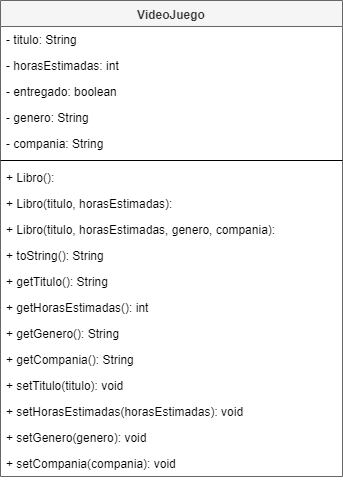

The diagram above was exported from draw.io. Its source (the exported page's mxGraphModel, read from the mxfile embedded in the PNG):
<mxGraphModel dx="868" dy="482" grid="0" gridSize="10" guides="1" tooltips="1" connect="1" arrows="1" fold="1" page="1" pageScale="1" pageWidth="800" pageHeight="380" math="0" shadow="0">
  <root>
    <mxCell id="kCoE2hUhft5mZXE_eT-_-0" />
    <mxCell id="kCoE2hUhft5mZXE_eT-_-1" parent="kCoE2hUhft5mZXE_eT-_-0" />
    <mxCell id="kCoE2hUhft5mZXE_eT-_-2" value="VideoJuego" style="swimlane;fontStyle=1;align=center;verticalAlign=top;childLayout=stackLayout;horizontal=1;startSize=26;horizontalStack=0;resizeParent=1;resizeParentMax=0;resizeLast=0;collapsible=1;marginBottom=0;fillColor=#f5f5f5;strokeColor=#666666;fontColor=#333333;" vertex="1" parent="kCoE2hUhft5mZXE_eT-_-1">
      <mxGeometry x="30" y="8" width="342" height="476" as="geometry" />
    </mxCell>
    <mxCell id="kCoE2hUhft5mZXE_eT-_-5" value="- titulo: String" style="text;strokeColor=none;fillColor=none;align=left;verticalAlign=top;spacingLeft=4;spacingRight=4;overflow=hidden;rotatable=0;points=[[0,0.5],[1,0.5]];portConstraint=eastwest;" vertex="1" parent="kCoE2hUhft5mZXE_eT-_-2">
      <mxGeometry y="26" width="342" height="26" as="geometry" />
    </mxCell>
    <mxCell id="kCoE2hUhft5mZXE_eT-_-6" value="- horasEstimadas: int" style="text;strokeColor=none;fillColor=none;align=left;verticalAlign=top;spacingLeft=4;spacingRight=4;overflow=hidden;rotatable=0;points=[[0,0.5],[1,0.5]];portConstraint=eastwest;" vertex="1" parent="kCoE2hUhft5mZXE_eT-_-2">
      <mxGeometry y="52" width="342" height="26" as="geometry" />
    </mxCell>
    <mxCell id="kCoE2hUhft5mZXE_eT-_-7" value="- entregado: boolean" style="text;strokeColor=none;fillColor=none;align=left;verticalAlign=top;spacingLeft=4;spacingRight=4;overflow=hidden;rotatable=0;points=[[0,0.5],[1,0.5]];portConstraint=eastwest;" vertex="1" parent="kCoE2hUhft5mZXE_eT-_-2">
      <mxGeometry y="78" width="342" height="26" as="geometry" />
    </mxCell>
    <mxCell id="kCoE2hUhft5mZXE_eT-_-8" value="- genero: String" style="text;strokeColor=none;fillColor=none;align=left;verticalAlign=top;spacingLeft=4;spacingRight=4;overflow=hidden;rotatable=0;points=[[0,0.5],[1,0.5]];portConstraint=eastwest;" vertex="1" parent="kCoE2hUhft5mZXE_eT-_-2">
      <mxGeometry y="104" width="342" height="26" as="geometry" />
    </mxCell>
    <mxCell id="kCoE2hUhft5mZXE_eT-_-17" value="- compania: String" style="text;strokeColor=none;fillColor=none;align=left;verticalAlign=top;spacingLeft=4;spacingRight=4;overflow=hidden;rotatable=0;points=[[0,0.5],[1,0.5]];portConstraint=eastwest;" vertex="1" parent="kCoE2hUhft5mZXE_eT-_-2">
      <mxGeometry y="130" width="342" height="26" as="geometry" />
    </mxCell>
    <mxCell id="kCoE2hUhft5mZXE_eT-_-9" value="" style="line;strokeWidth=1;fillColor=none;align=left;verticalAlign=middle;spacingTop=-1;spacingLeft=3;spacingRight=3;rotatable=0;labelPosition=right;points=[];portConstraint=eastwest;" vertex="1" parent="kCoE2hUhft5mZXE_eT-_-2">
      <mxGeometry y="156" width="342" height="8" as="geometry" />
    </mxCell>
    <mxCell id="kCoE2hUhft5mZXE_eT-_-10" value="+ Libro(): " style="text;strokeColor=none;fillColor=none;align=left;verticalAlign=top;spacingLeft=4;spacingRight=4;overflow=hidden;rotatable=0;points=[[0,0.5],[1,0.5]];portConstraint=eastwest;" vertex="1" parent="kCoE2hUhft5mZXE_eT-_-2">
      <mxGeometry y="164" width="342" height="26" as="geometry" />
    </mxCell>
    <mxCell id="kCoE2hUhft5mZXE_eT-_-18" value="+ Libro(titulo, horasEstimadas): " style="text;strokeColor=none;fillColor=none;align=left;verticalAlign=top;spacingLeft=4;spacingRight=4;overflow=hidden;rotatable=0;points=[[0,0.5],[1,0.5]];portConstraint=eastwest;" vertex="1" parent="kCoE2hUhft5mZXE_eT-_-2">
      <mxGeometry y="190" width="342" height="26" as="geometry" />
    </mxCell>
    <mxCell id="kCoE2hUhft5mZXE_eT-_-19" value="+ Libro(titulo, horasEstimadas, genero, compania): " style="text;strokeColor=none;fillColor=none;align=left;verticalAlign=top;spacingLeft=4;spacingRight=4;overflow=hidden;rotatable=0;points=[[0,0.5],[1,0.5]];portConstraint=eastwest;" vertex="1" parent="kCoE2hUhft5mZXE_eT-_-2">
      <mxGeometry y="216" width="342" height="26" as="geometry" />
    </mxCell>
    <mxCell id="kCoE2hUhft5mZXE_eT-_-12" value="+ toString(): String " style="text;strokeColor=none;fillColor=none;align=left;verticalAlign=top;spacingLeft=4;spacingRight=4;overflow=hidden;rotatable=0;points=[[0,0.5],[1,0.5]];portConstraint=eastwest;" vertex="1" parent="kCoE2hUhft5mZXE_eT-_-2">
      <mxGeometry y="242" width="342" height="26" as="geometry" />
    </mxCell>
    <mxCell id="kCoE2hUhft5mZXE_eT-_-13" value="+ getTitulo(): String " style="text;strokeColor=none;fillColor=none;align=left;verticalAlign=top;spacingLeft=4;spacingRight=4;overflow=hidden;rotatable=0;points=[[0,0.5],[1,0.5]];portConstraint=eastwest;" vertex="1" parent="kCoE2hUhft5mZXE_eT-_-2">
      <mxGeometry y="268" width="342" height="26" as="geometry" />
    </mxCell>
    <mxCell id="kCoE2hUhft5mZXE_eT-_-20" value="+ getHorasEstimadas(): int " style="text;strokeColor=none;fillColor=none;align=left;verticalAlign=top;spacingLeft=4;spacingRight=4;overflow=hidden;rotatable=0;points=[[0,0.5],[1,0.5]];portConstraint=eastwest;" vertex="1" parent="kCoE2hUhft5mZXE_eT-_-2">
      <mxGeometry y="294" width="342" height="26" as="geometry" />
    </mxCell>
    <mxCell id="kCoE2hUhft5mZXE_eT-_-21" value="+ getGenero(): String " style="text;strokeColor=none;fillColor=none;align=left;verticalAlign=top;spacingLeft=4;spacingRight=4;overflow=hidden;rotatable=0;points=[[0,0.5],[1,0.5]];portConstraint=eastwest;" vertex="1" parent="kCoE2hUhft5mZXE_eT-_-2">
      <mxGeometry y="320" width="342" height="26" as="geometry" />
    </mxCell>
    <mxCell id="kCoE2hUhft5mZXE_eT-_-22" value="+ getCompania(): String " style="text;strokeColor=none;fillColor=none;align=left;verticalAlign=top;spacingLeft=4;spacingRight=4;overflow=hidden;rotatable=0;points=[[0,0.5],[1,0.5]];portConstraint=eastwest;" vertex="1" parent="kCoE2hUhft5mZXE_eT-_-2">
      <mxGeometry y="346" width="342" height="26" as="geometry" />
    </mxCell>
    <mxCell id="kCoE2hUhft5mZXE_eT-_-23" value="+ setTitulo(titulo): void " style="text;strokeColor=none;fillColor=none;align=left;verticalAlign=top;spacingLeft=4;spacingRight=4;overflow=hidden;rotatable=0;points=[[0,0.5],[1,0.5]];portConstraint=eastwest;" vertex="1" parent="kCoE2hUhft5mZXE_eT-_-2">
      <mxGeometry y="372" width="342" height="26" as="geometry" />
    </mxCell>
    <mxCell id="kCoE2hUhft5mZXE_eT-_-24" value="+ setHorasEstimadas(horasEstimadas): void" style="text;strokeColor=none;fillColor=none;align=left;verticalAlign=top;spacingLeft=4;spacingRight=4;overflow=hidden;rotatable=0;points=[[0,0.5],[1,0.5]];portConstraint=eastwest;" vertex="1" parent="kCoE2hUhft5mZXE_eT-_-2">
      <mxGeometry y="398" width="342" height="26" as="geometry" />
    </mxCell>
    <mxCell id="kCoE2hUhft5mZXE_eT-_-25" value="+ setGenero(genero): void " style="text;strokeColor=none;fillColor=none;align=left;verticalAlign=top;spacingLeft=4;spacingRight=4;overflow=hidden;rotatable=0;points=[[0,0.5],[1,0.5]];portConstraint=eastwest;" vertex="1" parent="kCoE2hUhft5mZXE_eT-_-2">
      <mxGeometry y="424" width="342" height="26" as="geometry" />
    </mxCell>
    <mxCell id="kCoE2hUhft5mZXE_eT-_-26" value="+ setCompania(compania): void " style="text;strokeColor=none;fillColor=none;align=left;verticalAlign=top;spacingLeft=4;spacingRight=4;overflow=hidden;rotatable=0;points=[[0,0.5],[1,0.5]];portConstraint=eastwest;" vertex="1" parent="kCoE2hUhft5mZXE_eT-_-2">
      <mxGeometry y="450" width="342" height="26" as="geometry" />
    </mxCell>
  </root>
</mxGraphModel>